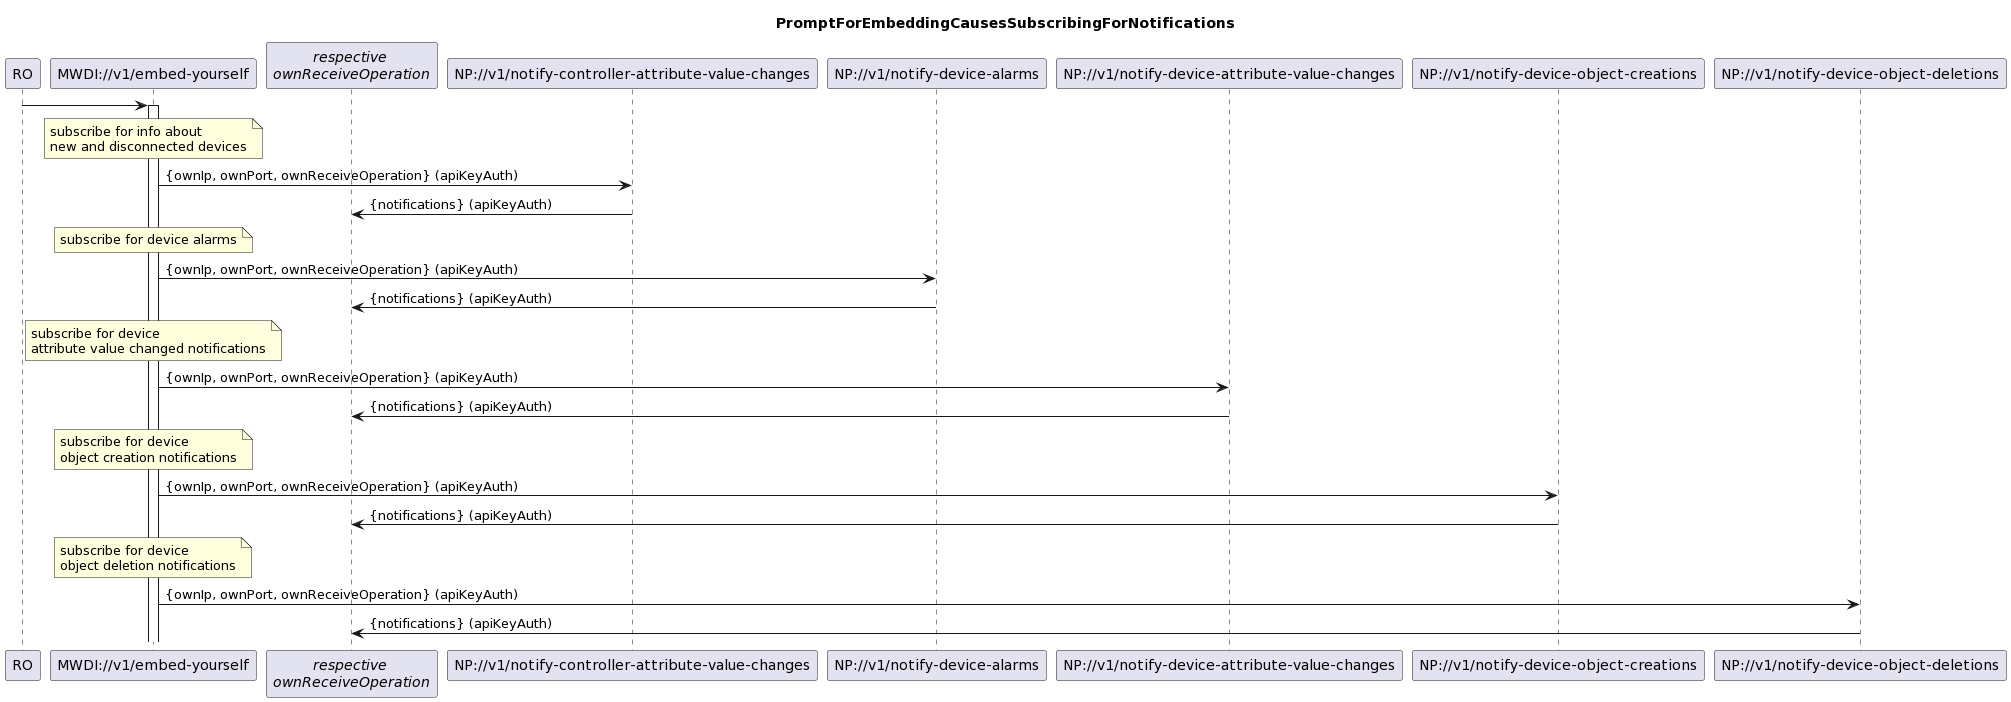

The diagram above was rendered by PlantUML. Its source (embedded in the PNG):
@startuml
skinparam responseMessageBelowArrow true

title PromptForEmbeddingCausesSubscribingForNotifications

participant "RO" as ro
participant "MWDI://v1/embed-yourself" as mwdi
participant "<i>respective</i> \n<i>ownReceiveOperation</i>" as receivers
participant "NP://v1/notify-controller-attribute-value-changes" as npnew
participant "NP://v1/notify-device-alarms" as npalarm
participant "NP://v1/notify-device-attribute-value-changes" as npattributechange
participant "NP://v1/notify-device-object-creations" as npobjcreate
participant "NP://v1/notify-device-object-deletions" as npobjdelete

ro -> mwdi
activate mwdi

note over mwdi
subscribe for info about 
new and disconnected devices
end note
mwdi -> npnew: {ownIp, ownPort, ownReceiveOperation} (apiKeyAuth)
npnew -> receivers: {notifications} (apiKeyAuth)

note over mwdi
subscribe for device alarms
end note
mwdi -> npalarm: {ownIp, ownPort, ownReceiveOperation} (apiKeyAuth)
npalarm -> receivers: {notifications} (apiKeyAuth)

note over mwdi
subscribe for device 
attribute value changed notifications
end note
mwdi -> npattributechange: {ownIp, ownPort, ownReceiveOperation} (apiKeyAuth)
npattributechange -> receivers: {notifications} (apiKeyAuth)

note over mwdi
subscribe for device 
object creation notifications
end note
mwdi -> npobjcreate: {ownIp, ownPort, ownReceiveOperation} (apiKeyAuth)
npobjcreate -> receivers: {notifications} (apiKeyAuth)

note over mwdi
subscribe for device 
object deletion notifications
end note
mwdi -> npobjdelete: {ownIp, ownPort, ownReceiveOperation} (apiKeyAuth)
npobjdelete -> receivers: {notifications} (apiKeyAuth)
@enduml